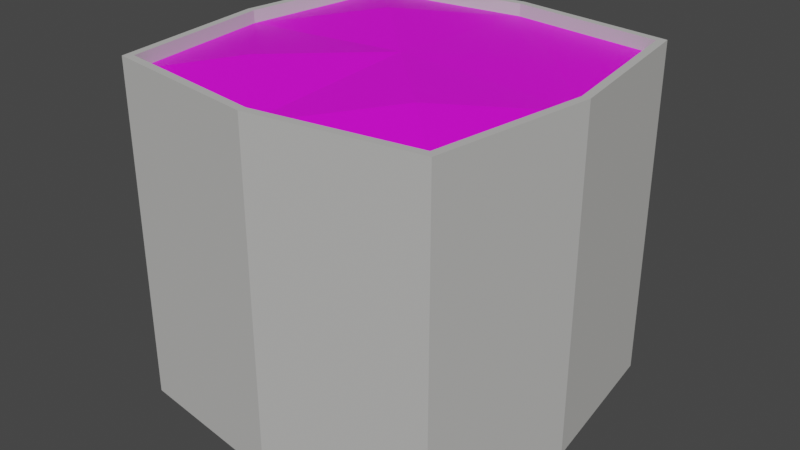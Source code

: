 # Source: h-barrier.blend  (saved by Blender 2.91.10; exported with 4.5.12 LTS)
import bpy
from mathutils import Matrix  # noqa: F401  (used for matrix-valued properties, if any)

bpy.ops.wm.read_factory_settings(use_empty=True)
scene = bpy.context.scene
scene.name = 'Scene'

# ---- collections
col_collection = bpy.data.collections.new('Collection'); scene.collection.children.link(col_collection)

# ---- materials (node trees are filled in below, after node groups)
mat_material = bpy.data.materials.new('Material')
mat_material.alpha_threshold = 0.0
mat_material.use_transparent_shadow = False
mat_material.line_color = (0.0, 0.0, 0.0, 1.0)
mat_material_001 = bpy.data.materials.new('Material.001')
mat_material_001.use_transparent_shadow = False

# ---- material node trees
mat_material.use_nodes = True; mat_material.node_tree.nodes.clear()
_N = mat_material.node_tree.nodes; _L = mat_material.node_tree.links
n0 = _N.new('ShaderNodeOutputMaterial'); n0.name = 'Material Output'; n0.location = (300, 300)
n1 = _N.new('ShaderNodeBsdfPrincipled'); n1.name = 'Principled BSDF'; n1.location = (10, 300)
n1.distribution = 'GGX'
n1.subsurface_method = 'BURLEY'
n1.inputs[2].default_value = 1.0
n1.inputs[3].default_value = 1.45
n1.inputs[27].default_value = (0.01222, 0.01019, 0.002433, 1.0)
n1.inputs[28].default_value = 1.0
n2 = _N.new('ShaderNodeRGB'); n2.name = 'RGB'; n2.location = (-280, 280)
n2.outputs[0].default_value = (0.5, 0.5, 0.5, 1.0)
_L.new(n1.outputs[0], n0.inputs[0])
_L.new(n2.outputs[0], n1.inputs[0])
n0.is_active_output = True
mat_material_001.use_nodes = True; mat_material_001.node_tree.nodes.clear()
_N = mat_material_001.node_tree.nodes; _L = mat_material_001.node_tree.links
n0 = _N.new('ShaderNodeBsdfPrincipled'); n0.name = 'Principled BSDF'; n0.location = (10, 300)
n0.distribution = 'GGX'
n0.subsurface_method = 'BURLEY'
n0.inputs[3].default_value = 1.45
n0.inputs[27].default_value = (0.0, 0.0, 0.0, 1.0)
n0.inputs[28].default_value = 1.0
n1 = _N.new('ShaderNodeOutputMaterial'); n1.name = 'Material Output'; n1.location = (300, 300)
n2 = _N.new('ShaderNodeTexImage'); n2.name = 'Image Texture'; n2.location = (-280, 280)
_L.new(n0.outputs[0], n1.inputs[0])
_L.new(n2.outputs[0], n0.inputs[0])
n1.is_active_output = True

# ---- world
world_world = bpy.data.worlds.new('World'); scene.world = world_world
world_world.use_nodes = True; world_world.node_tree.nodes.clear()
_N = world_world.node_tree.nodes; _L = world_world.node_tree.links
n0 = _N.new('ShaderNodeOutputWorld'); n0.name = 'World Output'; n0.location = (300, 300)
n1 = _N.new('ShaderNodeBackground'); n1.name = 'Background'; n1.location = (10, 300)
n1.inputs[0].default_value = (0.05088, 0.05088, 0.05088, 1.0)
_L.new(n1.outputs[0], n0.inputs[0])
n0.is_active_output = True
world_world.color = (0.05088, 0.05088, 0.05088)
world_world.use_sun_shadow = False
world_world.sun_shadow_jitter_overblur = 0.0

# ---- meshes
me_cube = bpy.data.meshes.new('Cube')
me_cube.from_pydata([(1.765, 1.765, 1.765), (1.765, 1.765, -1.765), (1.765, -1.765, 1.765), (1.765, -1.765, -1.765), (-1.765, 1.765, 1.765), (-1.765, 1.765, -1.765), (-1.765, -1.765, 1.765), (-1.765, -1.765, -1.765), (-2.01, 0.0, -1.755), (2.009, 0.0, 1.755), (-2.01, 0.0, 1.755), (2.009, 0.0, -1.755), (0.008269, 2.01, -1.755), (0.008269, -2.01, 1.755), (0.008269, -2.01, -1.755), (0.008269, 2.01, 1.755), (0.008269, 0.0, -1.755), (0.008213, -1.923, 1.861), (-1.689, -1.689, 1.87), (1.923, 0.0, 1.861), (1.689, -1.689, 1.87), (-1.924, 0.0, 1.861), (-1.689, 1.689, 1.87), (0.008213, 1.923, 1.861), (1.689, 1.689, 1.87), (0.008268, -2.01, 1.861), (-1.765, -1.765, 1.87), (2.009, 0.0, 1.861), (1.765, -1.765, 1.87), (-2.01, 0.0, 1.861), (-1.765, 1.765, 1.87), (0.008268, 2.01, 1.861), (1.765, 1.765, 1.87), (0.00827, 0.0, 1.834), (1.923, 0.0, 1.727), (-1.924, 0.0, 1.727), (0.008215, 1.923, 1.727), (0.008215, -1.923, 1.727), (-1.689, -1.689, 1.736), (1.689, -1.689, 1.736), (-1.689, 1.689, 1.736), (1.689, 1.689, 1.736), (1.056, 0.9617, 1.732), (0.9652, -0.9617, 1.854), (-0.9621, -0.9573, 1.848), (-0.9609, 0.9585, 1.857)], [], [(0, 15, 31, 32), (14, 13, 6, 7), (8, 10, 4, 5), (16, 11, 3, 14), (11, 9, 2, 3), (12, 15, 0, 1), (1, 0, 9, 11), (12, 1, 11, 16), (7, 6, 10, 8), (13, 2, 28, 25), (15, 4, 30, 31), (5, 12, 16, 8), (5, 4, 15, 12), (8, 16, 14, 7), (3, 2, 13, 14), (10, 6, 26, 29), (18, 17, 37, 38), (22, 21, 35, 40), (19, 24, 41, 34), (17, 20, 39, 37), (6, 13, 25, 26), (9, 0, 32, 27), (4, 10, 29, 30), (2, 9, 27, 28), (17, 18, 26, 25), (19, 20, 28, 27), (21, 22, 30, 29), (23, 24, 32, 31), (24, 19, 27, 32), (18, 21, 29, 26), (20, 17, 25, 28), (22, 23, 31, 30), (33, 35, 44), (36, 40, 45), (41, 42, 34), (34, 43, 39), (23, 22, 40, 36), (21, 18, 38, 35), (24, 23, 36, 41), (20, 19, 34, 39), (33, 42, 36), (34, 42, 33), (42, 41, 36), (39, 43, 37), (43, 34, 33), (37, 43, 33), (35, 33, 45), (37, 44, 38), (44, 37, 33), (38, 44, 35), (45, 40, 35), (45, 33, 36)])
me_cube.polygons.foreach_set('material_index', [0, 0, 0, 0, 0, 0, 0, 0, 0, 0, 0, 0, 0, 0, 0, 0, 0, 0, 0, 0, 0, 0, 0, 0, 0, 0, 0, 0, 0, 0, 0, 0, 1, 1, 1, 1, 0, 0, 0, 0, 1, 1, 1, 1, 1, 1, 1, 1, 1, 1, 1, 1])
_uv = me_cube.uv_layers.new(name='UVMap')
_uv.uv.foreach_set('vector', [1.775, 0.5, 1.775, -0.7695, 1.775, -0.7695, 1.775, 0.5, -0.7751, 4.32, 1.775, 4.32, 1.775, 5.601, -0.7751, 5.601, -0.7751, -3.325, 1.775, -3.325, 1.775, -2.05, -0.7751, -2.05, -2.045, 1.775, -0.7751, 1.775, -0.7751, 3.05, -2.045, 3.05, -0.7751, 1.775, 1.775, 1.775, 1.775, 3.05, -0.7751, 3.05, -0.7751, -0.7695, 1.775, -0.7695, 1.775, 0.5, -0.7751, 0.5, -0.7751, 0.5, 1.775, 0.5, 1.775, 1.775, -0.7751, 1.775, -2.045, 0.5, -0.7751, 0.5, -0.7751, 1.775, -2.045, 1.775, -0.7751, -4.601, 1.775, -4.601, 1.775, -3.325, -0.7751, -3.325, 1.775, 4.32, 1.775, 3.05, 1.775, 3.05, 1.775, 4.32, 1.775, -0.7695, 1.775, -2.05, 1.775, -2.05, 1.775, -0.7695, -3.325, 0.5, -2.045, 0.5, -2.045, 1.775, -3.325, 1.775, -0.7751, -2.05, 1.775, -2.05, 1.775, -0.7695, -0.7751, -0.7695, -3.325, 1.775, -2.045, 1.775, -2.045, 3.05, -3.325, 3.05, -0.7751, 3.05, 1.775, 3.05, 1.775, 4.32, -0.7751, 4.32, 1.775, -3.325, 1.775, -4.601, 1.775, -4.601, 1.775, -3.325, 4.264, 2.989, 3.045, 2.995, 3.045, 2.995, 4.264, 2.989, 4.264, 0.5614, 4.271, 1.775, 4.271, 1.775, 4.264, 0.5614, 1.83, 1.775, 1.837, 0.5614, 1.837, 0.5614, 1.83, 1.775, 3.045, 2.995, 1.837, 2.989, 1.837, 2.989, 3.045, 2.995, 1.775, 5.601, 1.775, 4.32, 1.775, 4.32, 1.775, 5.601, 1.775, 1.775, 1.775, 0.5, 1.775, 0.5, 1.775, 1.775, 1.775, -2.05, 1.775, -3.325, 1.775, -3.325, 1.775, -2.05, 1.775, 3.05, 1.775, 1.775, 1.775, 1.775, 1.775, 3.05, 3.045, 2.995, 4.264, 2.989, 4.325, 3.05, 3.045, 3.05, 1.83, 1.775, 1.837, 2.989, 1.775, 3.05, 1.775, 1.775, 4.271, 1.775, 4.264, 0.5614, 4.325, 0.5, 4.325, 1.775, 3.045, 0.5549, 1.837, 0.5614, 1.775, 0.5, 3.045, 0.5, 1.837, 0.5614, 1.83, 1.775, 1.775, 1.775, 1.775, 0.5, 4.264, 2.989, 4.271, 1.775, 4.325, 1.775, 4.325, 3.05, 1.837, 2.989, 3.045, 2.995, 3.045, 3.05, 1.775, 3.05, 4.264, 0.5614, 3.045, 0.5549, 3.045, 0.5, 4.325, 0.5, 0.7454, 0.625, 1.738, 0.625, 1.244, 1.117, 0.7454, -0.3629, 1.733, -0.3577, 1.243, 0.1326, -0.2327, -0.3577, 0.1689, 0.09234, -0.2379, 0.625, -0.2379, 0.625, 0.1885, 1.185, -0.2327, 1.608, 3.045, 0.5549, 4.264, 0.5614, 4.264, 0.5614, 3.045, 0.5549, 4.271, 1.775, 4.264, 2.989, 4.264, 2.989, 4.271, 1.775, 1.837, 0.5614, 3.045, 0.5549, 3.045, 0.5549, 1.837, 0.5614, 1.837, 2.989, 1.83, 1.775, 1.83, 1.775, 1.837, 2.989, 0.7454, 0.625, 0.1689, 0.09234, 0.7454, -0.3629, -0.2379, 0.625, 0.1689, 0.09234, 0.7454, 0.625, 0.1689, 0.09234, -0.2327, -0.3577, 0.7454, -0.3629, -0.2327, 1.608, 0.1885, 1.185, 0.7455, 1.613, 0.1885, 1.185, -0.2379, 0.625, 0.7454, 0.625, 0.7455, 1.613, 0.1885, 1.185, 0.7454, 0.625, 1.738, 0.625, 0.7454, 0.625, 1.243, 0.1326, 0.7455, 1.613, 1.244, 1.117, 1.733, 1.608, 1.244, 1.117, 0.7455, 1.613, 0.7454, 0.625, 1.733, 1.608, 1.244, 1.117, 1.738, 0.625, 1.243, 0.1326, 1.733, -0.3577, 1.738, 0.625, 1.243, 0.1326, 0.7454, 0.625, 0.7454, -0.3629])
me_cube.materials.append(mat_material)
me_cube.materials.append(mat_material_001)
me_cube.use_remesh_preserve_volume = False
me_cube.use_remesh_preserve_attributes = False
me_cube.use_mirror_vertex_groups = False
me_cube.update()

# ---- objects
ob_cube = bpy.data.objects.new('Cube', me_cube)

# ---- transforms, parenting, visibility, modifiers, constraints
ob_cube.location = (0.0, 0.0, 0.0)
ob_cube.lock_rotations_4d = False
ob_cube.empty_display_type = 'ARROWS'
ob_cube.lineart.crease_threshold = 0.0

# ---- collection membership
col_collection.objects.link(ob_cube)

# ---- scene / render settings (as saved in the file)
scene.frame_start = 1; scene.frame_end = 250; scene.frame_set(1)
scene.render.engine = 'BLENDER_EEVEE_NEXT'
scene.cycles.use_denoising = False
scene.cycles.samples = 128
scene.cycles.sampling_pattern = 'TABULATED_SOBOL'
scene.cycles.use_adaptive_sampling = False
scene.cycles.use_light_tree = False
scene.view_settings.view_transform = 'Filmic'
bpy.context.view_layer.update()

# ---- added for rendering (the .blend has no active camera and no usable light): camera, sun
cam_auto = bpy.data.cameras.new('AutoCamera')
cam_auto.lens = 50.0
cam_auto.sensor_width = 36.0
cam_auto.clip_end = 1000.0
ob_auto_camera = bpy.data.objects.new('AutoCamera', cam_auto)
scene.collection.objects.link(ob_auto_camera)
ob_auto_camera.location = (6.24216, -7.49137, 5.04706)
ob_auto_camera.rotation_euler = (1.09748, -7.21219e-08, 0.694738)
scene.camera = ob_auto_camera
light_auto_sun = bpy.data.lights.new('AutoSun', 'SUN')
light_auto_sun.energy = 3.0
light_auto_sun.angle = 0.0523599
ob_auto_sun = bpy.data.objects.new('AutoSun', light_auto_sun)
scene.collection.objects.link(ob_auto_sun)
ob_auto_sun.rotation_euler = (0.872665, 0.174533, 0.523599)
bpy.context.view_layer.update()

